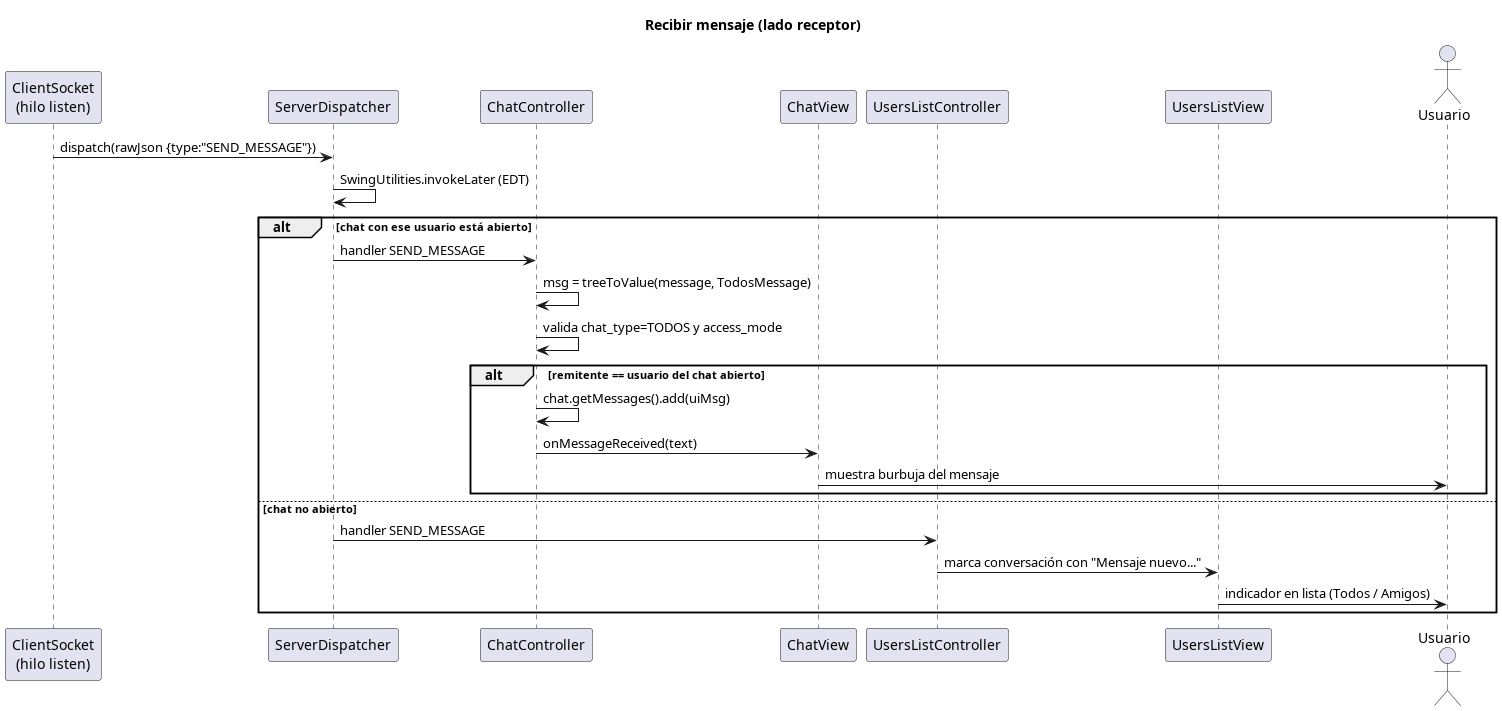

The diagram above was rendered by PlantUML. Its source (embedded in the PNG):
@startuml 06-recibir-mensaje
skinparamlocked dpiScale 3
title Recibir mensaje (lado receptor)

participant "ClientSocket\n(hilo listen)" as Sock
participant "ServerDispatcher" as Disp
participant "ChatController" as Ctrl
participant "ChatView" as View
participant "UsersListController" as ULCtrl
participant "UsersListView" as ULView
actor Usuario

Sock -> Disp : dispatch(rawJson {type:"SEND_MESSAGE"})
Disp -> Disp : SwingUtilities.invokeLater (EDT)

alt chat con ese usuario está abierto
    Disp -> Ctrl : handler SEND_MESSAGE
    Ctrl -> Ctrl : msg = treeToValue(message, TodosMessage)
    Ctrl -> Ctrl : valida chat_type=TODOS y access_mode
    alt remitente == usuario del chat abierto
        Ctrl -> Ctrl : chat.getMessages().add(uiMsg)
        Ctrl -> View : onMessageReceived(text)
        View -> Usuario : muestra burbuja del mensaje
    end
else chat no abierto
    Disp -> ULCtrl : handler SEND_MESSAGE
    ULCtrl -> ULView : marca conversación con "Mensaje nuevo..."
    ULView -> Usuario : indicador en lista (Todos / Amigos)
end
@enduml